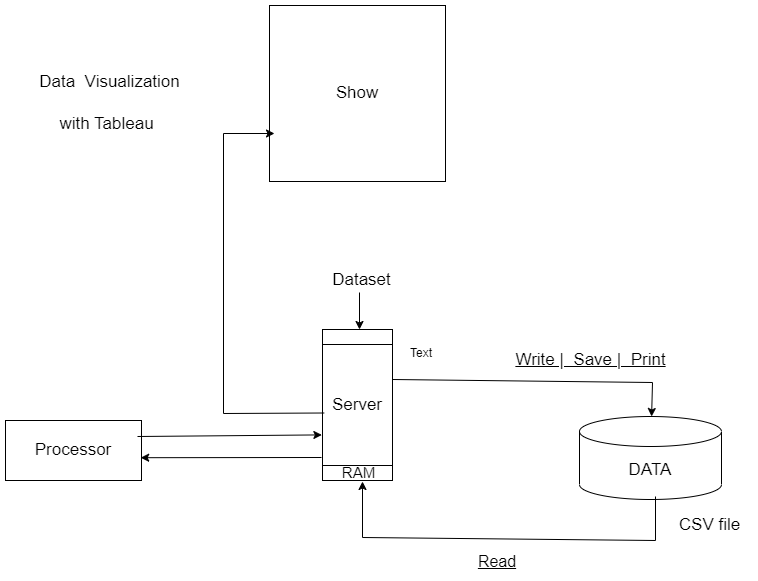

The diagram above was exported from draw.io. Its source (the exported page's mxGraphModel, read from the mxfile embedded in the PNG):
<mxGraphModel dx="1007" dy="592" grid="0" gridSize="10" guides="1" tooltips="1" connect="1" arrows="1" fold="1" page="1" pageScale="1" pageWidth="850" pageHeight="1100" math="0" shadow="0">
  <root>
    <mxCell id="0" />
    <mxCell id="1" parent="0" />
    <mxCell id="MWwFgWgdfQlMTSdruOTA-1" value="&lt;font style=&quot;font-size: 17px;&quot;&gt;Server&lt;/font&gt;" style="shape=process;whiteSpace=wrap;html=1;backgroundOutline=1;direction=south;" parent="1" vertex="1">
      <mxGeometry x="384" y="583" width="70" height="151" as="geometry" />
    </mxCell>
    <mxCell id="MWwFgWgdfQlMTSdruOTA-2" value="&lt;font style=&quot;font-size: 15px;&quot;&gt;RAM&lt;/font&gt;" style="text;html=1;align=center;verticalAlign=middle;resizable=0;points=[];autosize=1;strokeColor=none;fillColor=none;fontSize=17;" parent="1" vertex="1">
      <mxGeometry x="394" y="711" width="51" height="32" as="geometry" />
    </mxCell>
    <mxCell id="MWwFgWgdfQlMTSdruOTA-3" value="DATA" style="shape=cylinder3;whiteSpace=wrap;html=1;boundedLbl=1;backgroundOutline=1;size=15;fontSize=17;" parent="1" vertex="1">
      <mxGeometry x="641" y="670" width="142" height="83" as="geometry" />
    </mxCell>
    <mxCell id="MWwFgWgdfQlMTSdruOTA-4" value="" style="endArrow=classic;html=1;rounded=0;fontSize=17;" parent="1" target="MWwFgWgdfQlMTSdruOTA-3" edge="1">
      <mxGeometry width="50" height="50" relative="1" as="geometry">
        <mxPoint x="454" y="633" as="sourcePoint" />
        <mxPoint x="714" y="668" as="targetPoint" />
        <Array as="points">
          <mxPoint x="714" y="636" />
        </Array>
      </mxGeometry>
    </mxCell>
    <mxCell id="MWwFgWgdfQlMTSdruOTA-7" value="Processor" style="rounded=0;whiteSpace=wrap;html=1;fontSize=17;" parent="1" vertex="1">
      <mxGeometry x="67" y="674" width="136" height="60" as="geometry" />
    </mxCell>
    <mxCell id="MWwFgWgdfQlMTSdruOTA-8" value="Show" style="whiteSpace=wrap;html=1;aspect=fixed;fontSize=17;" parent="1" vertex="1">
      <mxGeometry x="331" y="259" width="176" height="176" as="geometry" />
    </mxCell>
    <mxCell id="MWwFgWgdfQlMTSdruOTA-9" value="Data&amp;nbsp; Visualization" style="text;html=1;align=center;verticalAlign=middle;resizable=0;points=[];autosize=1;strokeColor=none;fillColor=none;fontSize=17;fontStyle=0" parent="1" vertex="1">
      <mxGeometry x="92" y="320" width="158" height="32" as="geometry" />
    </mxCell>
    <mxCell id="MWwFgWgdfQlMTSdruOTA-11" value="" style="endArrow=classic;html=1;rounded=0;fontSize=17;exitX=0.553;exitY=0.976;exitDx=0;exitDy=0;exitPerimeter=0;" parent="1" source="MWwFgWgdfQlMTSdruOTA-1" edge="1">
      <mxGeometry width="50" height="50" relative="1" as="geometry">
        <mxPoint x="383" y="661" as="sourcePoint" />
        <mxPoint x="336" y="387" as="targetPoint" />
        <Array as="points">
          <mxPoint x="285" y="667" />
          <mxPoint x="285" y="387" />
        </Array>
      </mxGeometry>
    </mxCell>
    <mxCell id="MWwFgWgdfQlMTSdruOTA-12" value="Dataset" style="text;html=1;align=center;verticalAlign=middle;resizable=0;points=[];autosize=1;strokeColor=none;fillColor=none;fontSize=17;fontStyle=0" parent="1" vertex="1">
      <mxGeometry x="384" y="518" width="77" height="32" as="geometry" />
    </mxCell>
    <mxCell id="MWwFgWgdfQlMTSdruOTA-13" value="" style="endArrow=classic;html=1;rounded=0;fontSize=17;" parent="1" edge="1">
      <mxGeometry width="50" height="50" relative="1" as="geometry">
        <mxPoint x="421" y="546" as="sourcePoint" />
        <mxPoint x="421" y="583" as="targetPoint" />
      </mxGeometry>
    </mxCell>
    <mxCell id="MWwFgWgdfQlMTSdruOTA-16" value="" style="endArrow=classic;html=1;rounded=0;fontSize=17;" parent="1" edge="1">
      <mxGeometry width="50" height="50" relative="1" as="geometry">
        <mxPoint x="717" y="750" as="sourcePoint" />
        <mxPoint x="424" y="735" as="targetPoint" />
        <Array as="points">
          <mxPoint x="717" y="794" />
          <mxPoint x="424" y="791" />
        </Array>
      </mxGeometry>
    </mxCell>
    <mxCell id="MWwFgWgdfQlMTSdruOTA-20" value="Write |&amp;nbsp; Save |&amp;nbsp; Print" style="text;html=1;align=center;verticalAlign=middle;resizable=0;points=[];autosize=1;strokeColor=none;fillColor=none;fontSize=17;fontStyle=4" parent="1" vertex="1">
      <mxGeometry x="568" y="598" width="168" height="32" as="geometry" />
    </mxCell>
    <mxCell id="MWwFgWgdfQlMTSdruOTA-25" value="" style="endArrow=classic;html=1;rounded=0;fontSize=17;entryX=0.994;entryY=0.62;entryDx=0;entryDy=0;entryPerimeter=0;" parent="1" target="MWwFgWgdfQlMTSdruOTA-7" edge="1">
      <mxGeometry width="50" height="50" relative="1" as="geometry">
        <mxPoint x="383" y="711" as="sourcePoint" />
        <mxPoint x="399" y="604" as="targetPoint" />
      </mxGeometry>
    </mxCell>
    <mxCell id="tiCzq7AhTeYOy9-7d5nl-1" value="" style="endArrow=classic;html=1;rounded=0;entryX=0.698;entryY=1.009;entryDx=0;entryDy=0;entryPerimeter=0;" parent="1" target="MWwFgWgdfQlMTSdruOTA-1" edge="1">
      <mxGeometry width="50" height="50" relative="1" as="geometry">
        <mxPoint x="199" y="690" as="sourcePoint" />
        <mxPoint x="448" y="683" as="targetPoint" />
        <Array as="points" />
      </mxGeometry>
    </mxCell>
    <mxCell id="_5aQGD4-XaD1Hr6TnkDo-1" value="Text" style="text;html=1;strokeColor=none;fillColor=none;align=center;verticalAlign=middle;whiteSpace=wrap;rounded=0;" parent="1" vertex="1">
      <mxGeometry x="453" y="592" width="60" height="30" as="geometry" />
    </mxCell>
    <mxCell id="_5aQGD4-XaD1Hr6TnkDo-2" value="CSV file" style="text;html=1;strokeColor=none;fillColor=none;align=center;verticalAlign=middle;whiteSpace=wrap;rounded=0;strokeWidth=5;fontSize=17;" parent="1" vertex="1">
      <mxGeometry x="729" y="764" width="85" height="30" as="geometry" />
    </mxCell>
    <mxCell id="_5aQGD4-XaD1Hr6TnkDo-3" value="&lt;font style=&quot;font-size: 16px;&quot;&gt;&lt;u&gt;Read&lt;/u&gt;&lt;/font&gt;" style="text;html=1;strokeColor=none;fillColor=none;align=center;verticalAlign=top;whiteSpace=wrap;rounded=0;" parent="1" vertex="1">
      <mxGeometry x="529" y="799" width="60" height="30" as="geometry" />
    </mxCell>
    <mxCell id="WNQveauFykdvVnKwZkJn-1" value="&lt;font style=&quot;font-size: 17px;&quot;&gt;with Tableau&lt;/font&gt;" style="text;html=1;strokeColor=none;fillColor=none;align=center;verticalAlign=middle;whiteSpace=wrap;rounded=0;" vertex="1" parent="1">
      <mxGeometry x="112" y="363" width="113" height="30" as="geometry" />
    </mxCell>
  </root>
</mxGraphModel>